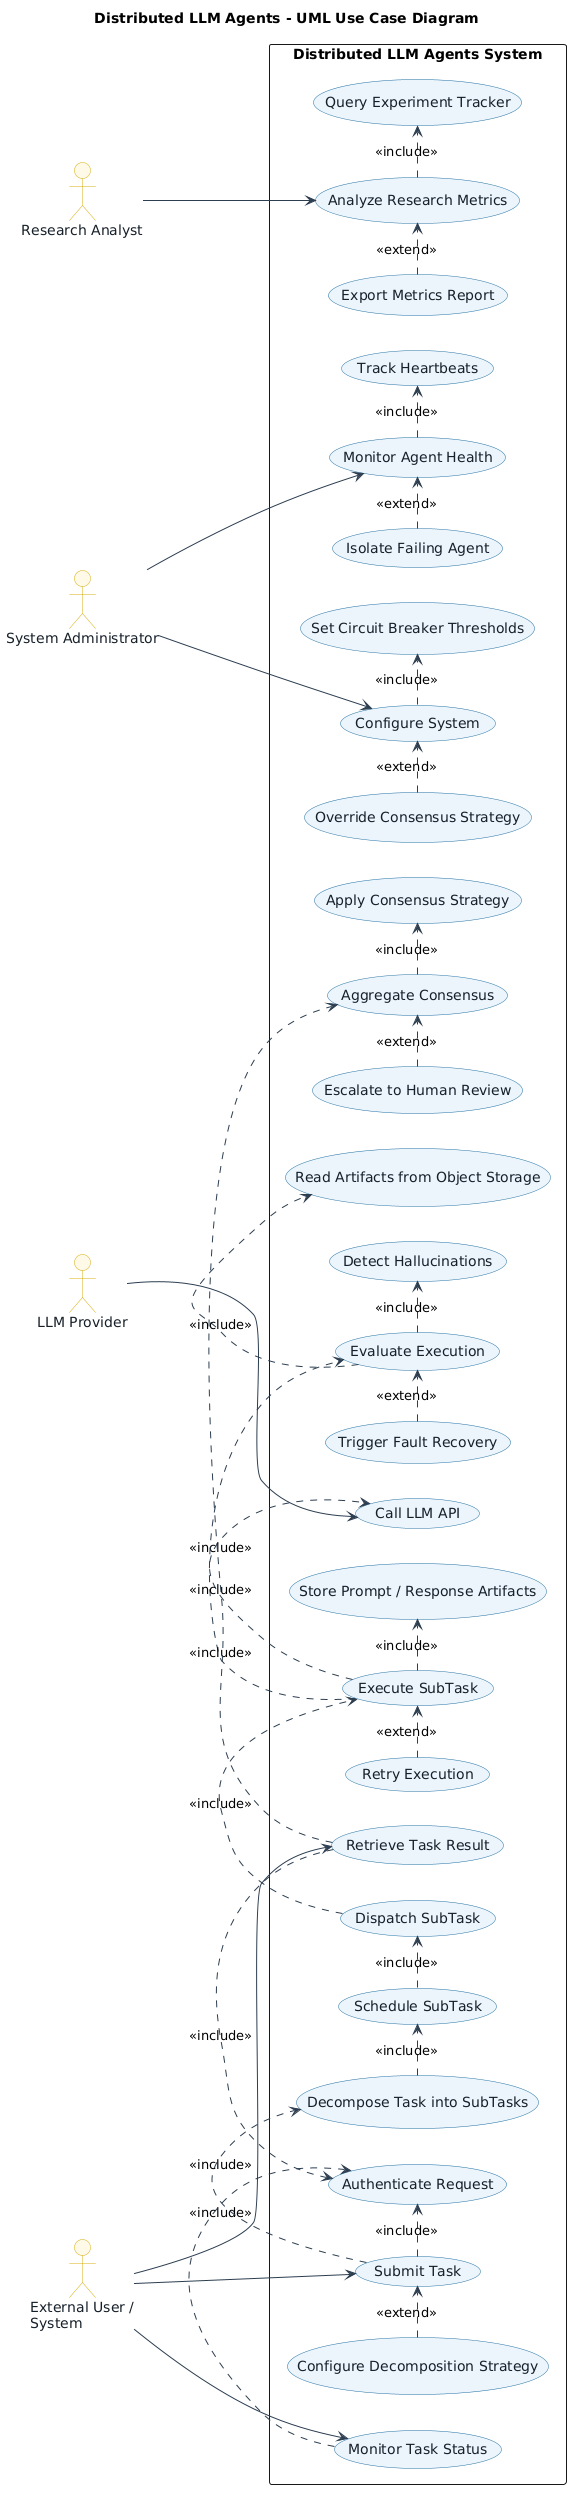

The diagram above was rendered by PlantUML. Its source (embedded in the PNG):
@startuml
title Distributed LLM Agents - UML Use Case Diagram

left to right direction

skinparam packageStyle rectangle
skinparam defaultFontName Arial
skinparam shadowing false
skinparam usecase {
    BackgroundColor #EAF4FB
    BorderColor     #2471A3
    FontColor       #17202A
    ArrowColor      #2C3E50
}
skinparam actor {
    BackgroundColor #FEF9E7
    BorderColor     #D4AC0D
    FontColor       #17202A
}
skinparam note {
    BackgroundColor #FDFEFE
    BorderColor     #AAB7B8
}

' ============================================================
' ACTORS
' ============================================================

actor "External User /\nSystem" as User
actor "Research Analyst" as Analyst
actor "System Administrator" as Admin
actor "LLM Provider" as LLMProvider

' ============================================================
' SYSTEM BOUNDARY
' ============================================================

rectangle "Distributed LLM Agents System" {

    ' -- User-facing use cases --------------------------------
    usecase "Submit Task" as UC_Submit
    usecase "Monitor Task Status" as UC_Monitor
    usecase "Retrieve Task Result" as UC_Result
    usecase "Authenticate Request" as UC_Auth

    ' -- Optional user customization --------------------------
    usecase "Configure Decomposition Strategy" as UC_ConfigDecomp

    ' -- Internal orchestration -------------------------------
    usecase "Decompose Task into SubTasks" as UC_Decompose
    usecase "Schedule SubTask" as UC_Schedule
    usecase "Dispatch SubTask" as UC_Dispatch
    usecase "Execute SubTask" as UC_Execute
    usecase "Retry Execution" as UC_Retry
    usecase "Call LLM API" as UC_CallLLM
    usecase "Store Prompt / Response Artifacts" as UC_StoreArtifact

    ' -- Evaluation & reliability -----------------------------
    usecase "Evaluate Execution" as UC_Evaluate
    usecase "Detect Hallucinations" as UC_DetectHalluc
    usecase "Read Artifacts from Object Storage" as UC_ReadArtifact
    usecase "Trigger Fault Recovery" as UC_FaultRecovery
    usecase "Monitor Agent Health" as UC_HealthMonitor
    usecase "Track Heartbeats" as UC_Heartbeat
    usecase "Isolate Failing Agent" as UC_Isolate

    ' -- Consensus --------------------------------------------
    usecase "Aggregate Consensus" as UC_Consensus
    usecase "Apply Consensus Strategy" as UC_ApplyStrategy
    usecase "Escalate to Human Review" as UC_HumanReview

    ' -- Administration ---------------------------------------
    usecase "Configure System" as UC_Configure
    usecase "Set Circuit Breaker Thresholds" as UC_CBThreshold
    usecase "Override Consensus Strategy" as UC_OverrideStrategy

    ' -- Research / analytics ---------------------------------
    usecase "Analyze Research Metrics" as UC_Analyze
    usecase "Query Experiment Tracker" as UC_QueryTracker
    usecase "Export Metrics Report" as UC_Export
}

' ============================================================
' ACTOR ASSOCIATIONS
' ============================================================

User    --> UC_Submit
User    --> UC_Monitor
User    --> UC_Result

Analyst --> UC_Analyze

Admin   --> UC_Configure
Admin   --> UC_HealthMonitor

LLMProvider --> UC_CallLLM

' ============================================================
' INCLUDE RELATIONSHIPS
' ============================================================

' Authentication
UC_Submit  .> UC_Auth : <<include>>
UC_Monitor .> UC_Auth : <<include>>
UC_Result  .> UC_Auth : <<include>>

' Submission pipeline
UC_Submit    .> UC_Decompose : <<include>>
UC_Decompose .> UC_Schedule  : <<include>>
UC_Schedule  .> UC_Dispatch  : <<include>>
UC_Dispatch  .> UC_Execute   : <<include>>

' Execution internals
UC_Execute .> UC_CallLLM       : <<include>>
UC_Execute .> UC_StoreArtifact : <<include>>
UC_Execute .> UC_Evaluate      : <<include>>

' Evaluation internals
UC_Evaluate .> UC_ReadArtifact : <<include>>
UC_Evaluate .> UC_DetectHalluc : <<include>>

' Result retrieval depends on consensus
UC_Result    .> UC_Consensus      : <<include>>
UC_Consensus .> UC_ApplyStrategy  : <<include>>

' Health monitoring
UC_HealthMonitor .> UC_Heartbeat : <<include>>

' Admin / analytics
UC_Configure .> UC_CBThreshold : <<include>>
UC_Analyze   .> UC_QueryTracker : <<include>>

' ============================================================
' EXTEND RELATIONSHIPS
' ============================================================

UC_ConfigDecomp     .> UC_Submit        : <<extend>>
UC_Retry            .> UC_Execute       : <<extend>>
UC_FaultRecovery    .> UC_Evaluate      : <<extend>>
UC_HumanReview      .> UC_Consensus     : <<extend>>
UC_Isolate          .> UC_HealthMonitor : <<extend>>
UC_OverrideStrategy .> UC_Configure     : <<extend>>
UC_Export           .> UC_Analyze       : <<extend>>
@enduml